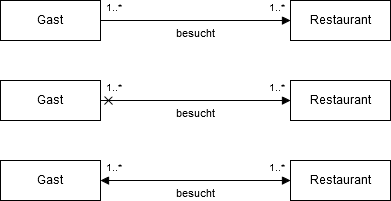

The diagram above was exported from draw.io. Its source (the exported page's mxGraphModel, read from the mxfile embedded in the PNG):
<mxGraphModel dx="1422" dy="921" grid="1" gridSize="10" guides="1" tooltips="1" connect="1" arrows="1" fold="1" page="1" pageScale="1" pageWidth="827" pageHeight="1169" background="none" math="0" shadow="0">
  <root>
    <mxCell id="0" />
    <mxCell id="1" style="" parent="0" />
    <mxCell id="LCm7r8oTQ9QC41tMXIgr-1" value="Gast" style="" parent="1" vertex="1">
      <mxGeometry x="20" y="20" width="100" height="40" as="geometry" />
    </mxCell>
    <mxCell id="LCm7r8oTQ9QC41tMXIgr-2" value="Restaurant" style="" parent="1" vertex="1">
      <mxGeometry x="310" y="20" width="100" height="40" as="geometry" />
    </mxCell>
    <mxCell id="LCm7r8oTQ9QC41tMXIgr-47" value="Restaurant" style="shadow=0;" parent="1" vertex="1">
      <mxGeometry x="310" y="100" width="100" height="40" as="geometry" />
    </mxCell>
    <mxCell id="LCm7r8oTQ9QC41tMXIgr-48" value="Gast" style="shadow=0;" parent="1" vertex="1">
      <mxGeometry x="20" y="100" width="100" height="40" as="geometry" />
    </mxCell>
    <mxCell id="LCm7r8oTQ9QC41tMXIgr-56" value="Restaurant" style="shadow=0;" parent="1" vertex="1">
      <mxGeometry x="310" y="180" width="100" height="40" as="geometry" />
    </mxCell>
    <mxCell id="LCm7r8oTQ9QC41tMXIgr-57" value="Gast" style="shadow=0;" parent="1" vertex="1">
      <mxGeometry x="20" y="180" width="100" height="40" as="geometry" />
    </mxCell>
    <mxCell id="LCm7r8oTQ9QC41tMXIgr-83" value="besucht" style="endArrow=block;edgeStyle=orthogonalEdgeStyle;shadow=0;strokeColor=#000000;strokeWidth=1;align=center;startArrow=none;startFill=0;endFill=1;verticalAlign=top;exitX=1;exitY=0.5;exitDx=0;exitDy=0;entryX=0;entryY=0.5;entryDx=0;entryDy=0;" parent="1" source="LCm7r8oTQ9QC41tMXIgr-1" target="LCm7r8oTQ9QC41tMXIgr-2" edge="1">
      <mxGeometry relative="1" as="geometry">
        <mxPoint x="20" y="480" as="sourcePoint" />
        <mxPoint x="180" y="480" as="targetPoint" />
      </mxGeometry>
    </mxCell>
    <mxCell id="LCm7r8oTQ9QC41tMXIgr-84" value="1..*" style="resizable=0;align=left;verticalAlign=bottom;labelBackgroundColor=#ffffff;fontSize=10;spacing=5;" parent="LCm7r8oTQ9QC41tMXIgr-83" connectable="0" vertex="1">
      <mxGeometry x="-1" relative="1" as="geometry" />
    </mxCell>
    <mxCell id="LCm7r8oTQ9QC41tMXIgr-85" value="1..*" style="resizable=0;align=right;verticalAlign=bottom;labelBackgroundColor=#ffffff;fontSize=10;spacing=5;" parent="LCm7r8oTQ9QC41tMXIgr-83" connectable="0" vertex="1">
      <mxGeometry x="1" relative="1" as="geometry" />
    </mxCell>
    <mxCell id="LCm7r8oTQ9QC41tMXIgr-88" value="besucht" style="endArrow=block;edgeStyle=orthogonalEdgeStyle;shadow=0;strokeColor=#000000;strokeWidth=1;align=center;startArrow=cross;startFill=0;endFill=1;verticalAlign=top;exitX=1;exitY=0.5;exitDx=0;exitDy=0;" parent="1" source="LCm7r8oTQ9QC41tMXIgr-48" edge="1">
      <mxGeometry relative="1" as="geometry">
        <mxPoint x="130" y="50" as="sourcePoint" />
        <mxPoint x="310" y="120" as="targetPoint" />
      </mxGeometry>
    </mxCell>
    <mxCell id="LCm7r8oTQ9QC41tMXIgr-89" value="1..*" style="resizable=0;align=left;verticalAlign=bottom;labelBackgroundColor=#ffffff;fontSize=10;spacing=5;" parent="LCm7r8oTQ9QC41tMXIgr-88" connectable="0" vertex="1">
      <mxGeometry x="-1" relative="1" as="geometry" />
    </mxCell>
    <mxCell id="LCm7r8oTQ9QC41tMXIgr-90" value="1..*" style="resizable=0;align=right;verticalAlign=bottom;labelBackgroundColor=#ffffff;fontSize=10;spacing=5;" parent="LCm7r8oTQ9QC41tMXIgr-88" connectable="0" vertex="1">
      <mxGeometry x="1" relative="1" as="geometry" />
    </mxCell>
    <mxCell id="LCm7r8oTQ9QC41tMXIgr-91" value="besucht" style="endArrow=block;edgeStyle=orthogonalEdgeStyle;shadow=0;strokeColor=#000000;strokeWidth=1;align=center;startArrow=block;startFill=1;endFill=1;verticalAlign=top;exitX=1;exitY=0.5;exitDx=0;exitDy=0;entryX=0;entryY=0.5;entryDx=0;entryDy=0;" parent="1" source="LCm7r8oTQ9QC41tMXIgr-57" target="LCm7r8oTQ9QC41tMXIgr-56" edge="1">
      <mxGeometry relative="1" as="geometry">
        <mxPoint x="120" y="199" as="sourcePoint" />
        <mxPoint x="310" y="199" as="targetPoint" />
      </mxGeometry>
    </mxCell>
    <mxCell id="LCm7r8oTQ9QC41tMXIgr-92" value="1..*" style="resizable=0;align=left;verticalAlign=bottom;labelBackgroundColor=#ffffff;fontSize=10;spacing=5;" parent="LCm7r8oTQ9QC41tMXIgr-91" connectable="0" vertex="1">
      <mxGeometry x="-1" relative="1" as="geometry" />
    </mxCell>
    <mxCell id="LCm7r8oTQ9QC41tMXIgr-93" value="1..*" style="resizable=0;align=right;verticalAlign=bottom;labelBackgroundColor=#ffffff;fontSize=10;spacing=5;" parent="LCm7r8oTQ9QC41tMXIgr-91" connectable="0" vertex="1">
      <mxGeometry x="1" relative="1" as="geometry" />
    </mxCell>
  </root>
</mxGraphModel>